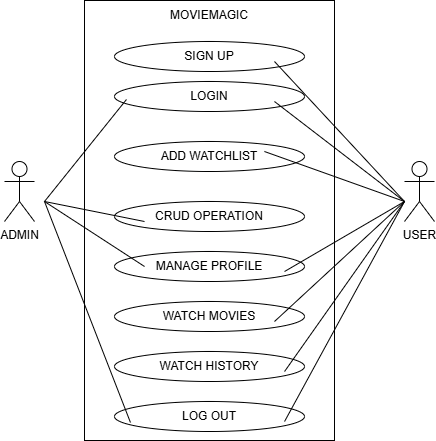

The diagram above was exported from draw.io. Its source (the exported page's mxGraphModel, read from the mxfile embedded in the PNG):
<mxGraphModel dx="874" dy="479" grid="1" gridSize="10" guides="1" tooltips="1" connect="1" arrows="1" fold="1" page="1" pageScale="1" pageWidth="850" pageHeight="1100" math="0" shadow="0">
  <root>
    <mxCell id="0" />
    <mxCell id="1" parent="0" />
    <mxCell id="mSIax-ttbjeHIe8Q9t6A-1" value="ADMIN" style="shape=umlActor;verticalLabelPosition=bottom;verticalAlign=top;html=1;outlineConnect=0;" vertex="1" parent="1">
      <mxGeometry x="160" y="200" width="30" height="60" as="geometry" />
    </mxCell>
    <mxCell id="mSIax-ttbjeHIe8Q9t6A-2" value="USER" style="shape=umlActor;verticalLabelPosition=bottom;verticalAlign=top;html=1;outlineConnect=0;" vertex="1" parent="1">
      <mxGeometry x="560" y="200" width="30" height="60" as="geometry" />
    </mxCell>
    <mxCell id="mSIax-ttbjeHIe8Q9t6A-3" value="" style="rounded=0;whiteSpace=wrap;html=1;" vertex="1" parent="1">
      <mxGeometry x="240" y="39" width="250" height="440" as="geometry" />
    </mxCell>
    <mxCell id="mSIax-ttbjeHIe8Q9t6A-4" value="LOGIN" style="ellipse;whiteSpace=wrap;html=1;" vertex="1" parent="1">
      <mxGeometry x="270" y="120" width="190" height="30" as="geometry" />
    </mxCell>
    <mxCell id="mSIax-ttbjeHIe8Q9t6A-5" value="ADD WATCHLIST" style="ellipse;whiteSpace=wrap;html=1;" vertex="1" parent="1">
      <mxGeometry x="270" y="180" width="190" height="30" as="geometry" />
    </mxCell>
    <mxCell id="mSIax-ttbjeHIe8Q9t6A-6" value="CRUD OPERATION" style="ellipse;whiteSpace=wrap;html=1;" vertex="1" parent="1">
      <mxGeometry x="270" y="240" width="190" height="30" as="geometry" />
    </mxCell>
    <mxCell id="mSIax-ttbjeHIe8Q9t6A-7" value="MANAGE PROFILE" style="ellipse;whiteSpace=wrap;html=1;" vertex="1" parent="1">
      <mxGeometry x="270" y="290" width="190" height="30" as="geometry" />
    </mxCell>
    <mxCell id="mSIax-ttbjeHIe8Q9t6A-8" value="WATCH MOVIES" style="ellipse;whiteSpace=wrap;html=1;" vertex="1" parent="1">
      <mxGeometry x="270" y="340" width="190" height="30" as="geometry" />
    </mxCell>
    <mxCell id="mSIax-ttbjeHIe8Q9t6A-9" value="WATCH HISTORY" style="ellipse;whiteSpace=wrap;html=1;" vertex="1" parent="1">
      <mxGeometry x="270" y="390" width="190" height="30" as="geometry" />
    </mxCell>
    <mxCell id="mSIax-ttbjeHIe8Q9t6A-10" value="LOG OUT" style="ellipse;whiteSpace=wrap;html=1;" vertex="1" parent="1">
      <mxGeometry x="270" y="440" width="190" height="30" as="geometry" />
    </mxCell>
    <mxCell id="mSIax-ttbjeHIe8Q9t6A-11" value="" style="endArrow=none;html=1;rounded=0;entryX=0.063;entryY=0.6;entryDx=0;entryDy=0;entryPerimeter=0;exitX=0.084;exitY=0.7;exitDx=0;exitDy=0;exitPerimeter=0;" edge="1" parent="1" source="mSIax-ttbjeHIe8Q9t6A-10" target="mSIax-ttbjeHIe8Q9t6A-4">
      <mxGeometry width="50" height="50" relative="1" as="geometry">
        <mxPoint x="170" y="120" as="sourcePoint" />
        <mxPoint x="450" y="220" as="targetPoint" />
        <Array as="points">
          <mxPoint x="200" y="240" />
        </Array>
      </mxGeometry>
    </mxCell>
    <mxCell id="mSIax-ttbjeHIe8Q9t6A-12" value="" style="endArrow=none;html=1;rounded=0;entryX=0.158;entryY=0.667;entryDx=0;entryDy=0;entryPerimeter=0;exitX=0.158;exitY=0.5;exitDx=0;exitDy=0;exitPerimeter=0;" edge="1" parent="1" source="mSIax-ttbjeHIe8Q9t6A-7" target="mSIax-ttbjeHIe8Q9t6A-6">
      <mxGeometry width="50" height="50" relative="1" as="geometry">
        <mxPoint x="296" y="451" as="sourcePoint" />
        <mxPoint x="292" y="108" as="targetPoint" />
        <Array as="points">
          <mxPoint x="200" y="240" />
        </Array>
      </mxGeometry>
    </mxCell>
    <mxCell id="mSIax-ttbjeHIe8Q9t6A-13" value="SIGN UP" style="ellipse;whiteSpace=wrap;html=1;" vertex="1" parent="1">
      <mxGeometry x="270" y="80" width="190" height="30" as="geometry" />
    </mxCell>
    <mxCell id="mSIax-ttbjeHIe8Q9t6A-14" value="" style="endArrow=none;html=1;rounded=0;entryX=0.842;entryY=0.667;entryDx=0;entryDy=0;entryPerimeter=0;exitX=0.895;exitY=0.667;exitDx=0;exitDy=0;exitPerimeter=0;" edge="1" parent="1" source="mSIax-ttbjeHIe8Q9t6A-10" target="mSIax-ttbjeHIe8Q9t6A-13">
      <mxGeometry width="50" height="50" relative="1" as="geometry">
        <mxPoint x="296" y="471" as="sourcePoint" />
        <mxPoint x="292" y="148" as="targetPoint" />
        <Array as="points">
          <mxPoint x="560" y="240" />
        </Array>
      </mxGeometry>
    </mxCell>
    <mxCell id="mSIax-ttbjeHIe8Q9t6A-15" value="" style="endArrow=none;html=1;rounded=0;entryX=0.842;entryY=0.667;entryDx=0;entryDy=0;entryPerimeter=0;exitX=0.895;exitY=0.667;exitDx=0;exitDy=0;exitPerimeter=0;" edge="1" parent="1" source="mSIax-ttbjeHIe8Q9t6A-9" target="mSIax-ttbjeHIe8Q9t6A-4">
      <mxGeometry width="50" height="50" relative="1" as="geometry">
        <mxPoint x="306" y="481" as="sourcePoint" />
        <mxPoint x="302" y="158" as="targetPoint" />
        <Array as="points">
          <mxPoint x="560" y="240" />
        </Array>
      </mxGeometry>
    </mxCell>
    <mxCell id="mSIax-ttbjeHIe8Q9t6A-16" value="" style="endArrow=none;html=1;rounded=0;entryX=0.789;entryY=0.333;entryDx=0;entryDy=0;entryPerimeter=0;" edge="1" parent="1" target="mSIax-ttbjeHIe8Q9t6A-5">
      <mxGeometry width="50" height="50" relative="1" as="geometry">
        <mxPoint x="430" y="360" as="sourcePoint" />
        <mxPoint x="312" y="168" as="targetPoint" />
        <Array as="points">
          <mxPoint x="560" y="240" />
        </Array>
      </mxGeometry>
    </mxCell>
    <mxCell id="mSIax-ttbjeHIe8Q9t6A-17" value="" style="endArrow=none;html=1;rounded=0;entryX=0.895;entryY=0.667;entryDx=0;entryDy=0;entryPerimeter=0;" edge="1" parent="1" target="mSIax-ttbjeHIe8Q9t6A-7">
      <mxGeometry width="50" height="50" relative="1" as="geometry">
        <mxPoint x="560" y="240" as="sourcePoint" />
        <mxPoint x="322" y="178" as="targetPoint" />
        <Array as="points" />
      </mxGeometry>
    </mxCell>
    <mxCell id="mSIax-ttbjeHIe8Q9t6A-18" value="MOVIEMAGIC" style="text;html=1;align=center;verticalAlign=middle;whiteSpace=wrap;rounded=0;" vertex="1" parent="1">
      <mxGeometry x="335" y="39" width="60" height="30" as="geometry" />
    </mxCell>
  </root>
</mxGraphModel>